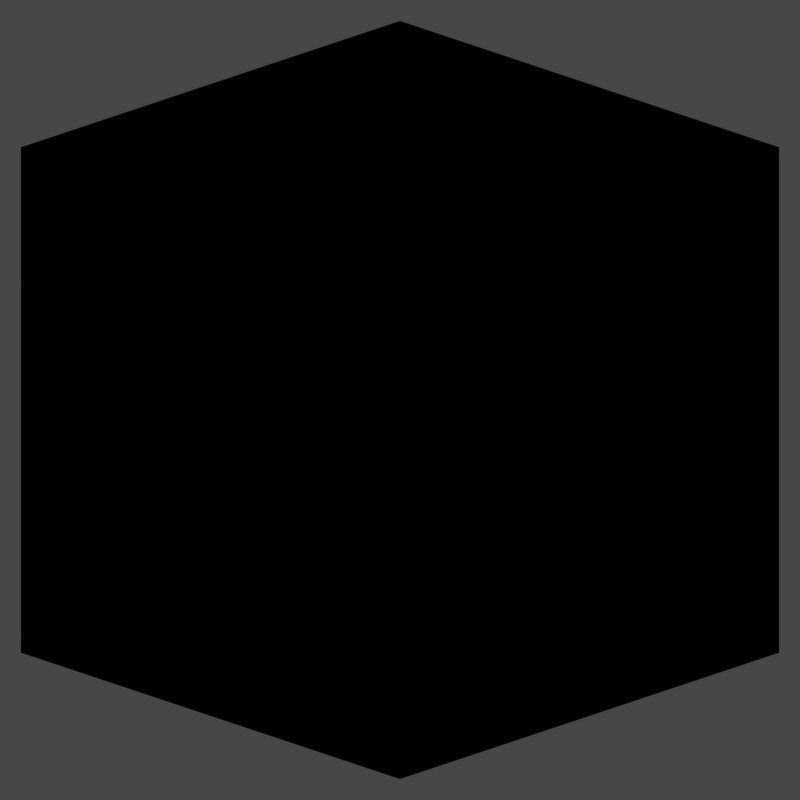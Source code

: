 # Source: kube.blend  (saved by Blender 3.2.14; exported with 4.5.12 LTS)
import bpy
from mathutils import Matrix  # noqa: F401  (used for matrix-valued properties, if any)

bpy.ops.wm.read_factory_settings(use_empty=True)
scene = bpy.context.scene
scene.name = 'Scene'

# ---- collections
col_collection = bpy.data.collections.new('Collection'); scene.collection.children.link(col_collection)
col_lights = bpy.data.collections.new('LIGHTS'); col_collection.children.link(col_lights)
col_lights.hide_render = True

# ---- images (referenced by path relative to the original .blend; pixels are not part of the script)
import os
ASSET_DIR = os.environ.get("B2B_ASSET_DIR", "")  # directory of the original .blend (textures are referenced by path, not embedded)
HERE = os.path.dirname(os.path.abspath(__file__))  # packed textures are extracted next to this script under _unpacked/

def load_image(name, relpath, width, height, colorspace="sRGB"):
    """Load a texture the original file referenced (path relative to the .blend, or extracted next to this script)."""
    p = next((c for c in (os.path.join(HERE, relpath), os.path.join(ASSET_DIR, relpath)) if relpath and os.path.exists(c)), "")
    if p:
        img = bpy.data.images.load(p, check_existing=True)
        img.name = name
    else:  # same state as the original file: an image datablock whose file is absent (Cycles renders it pink)
        img = bpy.data.images.new(name, width, height)
        img.source = "FILE"
        img.filepath = "//" + (relpath or name)
    img.colorspace_settings.name = colorspace
    return img
img_kube_color = load_image('Kube-Color', '_unpacked/Kube-Color.df14b4af.png', 1024, 1024, 'sRGB')

# ---- materials (node trees are filled in below, after node groups)
mat_edge = bpy.data.materials.new('Edge')
mat_edge.use_transparent_shadow = False
mat_material = bpy.data.materials.new('Material')
mat_material.alpha_threshold = 0.0
mat_material.use_transparent_shadow = False
mat_material.line_color = (0.0, 0.0, 0.0, 1.0)

# ---- material node trees
mat_edge.use_nodes = True; mat_edge.node_tree.nodes.clear()
_N = mat_edge.node_tree.nodes; _L = mat_edge.node_tree.links
n0 = _N.new('ShaderNodeBsdfPrincipled'); n0.name = 'Principled BSDF'; n0.location = (10, 300)
n0.distribution = 'GGX'
n0.subsurface_method = 'RANDOM_WALK_SKIN'
n0.inputs[0].default_value = (0.0, 0.0, 0.0, 1.0)
n0.inputs[2].default_value = 0.0
n0.inputs[3].default_value = 1.45
n0.inputs[11].default_value = 1.01
n0.inputs[13].default_value = 0.0
n0.inputs[27].default_value = (0.0, 0.0, 0.0, 1.0)
n0.inputs[28].default_value = 1.0
n1 = _N.new('ShaderNodeOutputMaterial'); n1.name = 'Material Output'; n1.location = (300, 300)
_L.new(n0.outputs[0], n1.inputs[0])
n1.is_active_output = True
mat_material.use_nodes = True; mat_material.node_tree.nodes.clear()
_N = mat_material.node_tree.nodes; _L = mat_material.node_tree.links
n0 = _N.new('ShaderNodeOutputMaterial'); n0.name = 'Material Output'; n0.location = (300, 300)
n1 = _N.new('ShaderNodeBsdfPrincipled'); n1.name = 'Principled BSDF'; n1.location = (10, 300)
n1.distribution = 'GGX'
n1.subsurface_method = 'RANDOM_WALK_SKIN'
n1.inputs[2].default_value = 0.2
n1.inputs[3].default_value = 1.4
n1.inputs[11].default_value = 1.01
n1.inputs[13].default_value = 0.0
n1.inputs[19].default_value = 0.01989
n1.inputs[20].default_value = 0.3505
n1.inputs[24].default_value = 0.1314
n1.inputs[27].default_value = (0.0, 0.0, 0.0, 1.0)
n1.inputs[28].default_value = 1.0
n2 = _N.new('ShaderNodeTexImage'); n2.name = 'Image Texture'; n2.location = (-280, 260)
n2.image = img_kube_color
_L.new(n1.outputs[0], n0.inputs[0])
_L.new(n2.outputs[0], n1.inputs[0])
n0.is_active_output = True

# ---- world
world_world = bpy.data.worlds.new('World'); scene.world = world_world
world_world.use_nodes = True; world_world.node_tree.nodes.clear()
_N = world_world.node_tree.nodes; _L = world_world.node_tree.links
n0 = _N.new('ShaderNodeOutputWorld'); n0.name = 'World Output'; n0.location = (300, 300)
n1 = _N.new('ShaderNodeBackground'); n1.name = 'Background'; n1.location = (10, 300)
n1.inputs[0].default_value = (0.05088, 0.05088, 0.05088, 1.0)
_L.new(n1.outputs[0], n0.inputs[0])
n0.is_active_output = True
world_world.color = (0.05088, 0.05088, 0.05088)
world_world.use_sun_shadow = False
world_world.sun_shadow_jitter_overblur = 0.0

# ---- cameras
cam_camera = bpy.data.cameras.new('Camera')
cam_camera.type = 'ORTHO'
cam_camera.clip_end = 100.0
cam_camera.ortho_scale = 3.07
cam_camera_001 = bpy.data.cameras.new('Camera.001')
cam_camera_001.clip_end = 100.0
cam_camera_001.ortho_scale = 7.314

# ---- lights
light_sun = bpy.data.lights.new('Sun', 'SUN')
light_sun.transmission_factor = 0.0
light_sun.angle = 0.0
light_sun.energy = 6.0
light_sun.shadow_soft_size = 0.125
light_light = bpy.data.lights.new('Light', 'AREA')
light_light.transmission_factor = 0.0
light_light.energy = 785.4
light_light.shadow_soft_size = 0.1
light_light.shadow_maximum_resolution = 0.006
light_light.use_absolute_resolution = True
light_light.shape = 'RECTANGLE'
light_light.size = 0.1
light_light.size_y = 0.1
light_light_001 = bpy.data.lights.new('Light.001', 'POINT')
light_light_001.transmission_factor = 0.0
light_light_001.energy = 1000.0
light_light_001.shadow_soft_size = 0.1
light_light_001.shadow_maximum_resolution = 0.006
light_light_001.use_absolute_resolution = True
light_light_002 = bpy.data.lights.new('Light.002', 'POINT')
light_light_002.transmission_factor = 0.0
light_light_002.energy = 1000.0
light_light_002.shadow_soft_size = 0.1
light_light_002.shadow_maximum_resolution = 0.006
light_light_002.use_absolute_resolution = True
light_light_003 = bpy.data.lights.new('Light.003', 'POINT')
light_light_003.transmission_factor = 0.0
light_light_003.energy = 1000.0
light_light_003.shadow_soft_size = 0.1
light_light_003.shadow_maximum_resolution = 0.006
light_light_003.use_absolute_resolution = True
light_light_004 = bpy.data.lights.new('Light.004', 'POINT')
light_light_004.transmission_factor = 0.0
light_light_004.energy = 1000.0
light_light_004.shadow_soft_size = 0.1
light_light_004.shadow_maximum_resolution = 0.006
light_light_004.use_absolute_resolution = True
light_light_005 = bpy.data.lights.new('Light.005', 'POINT')
light_light_005.transmission_factor = 0.0
light_light_005.energy = 1000.0
light_light_005.shadow_soft_size = 0.1
light_light_005.shadow_maximum_resolution = 0.006
light_light_005.use_absolute_resolution = True

# ---- meshes
me_cube_002 = bpy.data.meshes.new('Cube.002')
me_cube_002.from_pydata([(-1.0, -1.0, -1.0), (-1.0, -1.0, 1.0), (-1.0, 1.0, -1.0), (-1.0, 1.0, 1.0), (1.0, -1.0, -1.0), (1.0, -1.0, 1.0), (1.0, 1.0, -1.0), (1.0, 1.0, 1.0)], [], [(0, 1, 3, 2), (2, 3, 7, 6), (6, 7, 5, 4), (4, 5, 1, 0), (2, 6, 4, 0), (7, 3, 1, 5)])
_uv = me_cube_002.uv_layers.new(name='UVMap')
_uv.uv.foreach_set('vector', [0.375, 0.0, 0.625, 0.0, 0.625, 0.25, 0.375, 0.25, 0.375, 0.25, 0.625, 0.25, 0.625, 0.5, 0.375, 0.5, 0.375, 0.5, 0.625, 0.5, 0.625, 0.75, 0.375, 0.75, 0.375, 0.75, 0.625, 0.75, 0.625, 1.0, 0.375, 1.0, 0.125, 0.5, 0.375, 0.5, 0.375, 0.75, 0.125, 0.75, 0.625, 0.5, 0.875, 0.5, 0.875, 0.75, 0.625, 0.75])
me_cube_002.materials.append(mat_edge)
me_cube_002.update()
me_cube = bpy.data.meshes.new('Cube')
me_cube.from_pydata([(1.0, 1.0, 1.0), (1.0, 1.0, -1.0), (1.0, -1.0, 1.0), (1.0, -1.0, -1.0), (-1.0, 1.0, 1.0), (-1.0, 1.0, -1.0), (-1.0, -1.0, 1.0), (-1.0, -1.0, -1.0), (-1.0, -1.0, -1.0), (-1.0, -1.0, 1.0), (-1.0, 1.0, -1.0), (-1.0, 1.0, 1.0), (1.0, -1.0, -1.0), (1.0, -1.0, 1.0), (1.0, 1.0, -1.0), (1.0, 1.0, 1.0), (-1.0, -1.0, -1.0), (-1.0, -1.0, 1.0), (-1.0, 1.0, -1.0), (-1.0, 1.0, 1.0), (1.0, -1.0, -1.0), (1.0, -1.0, 1.0), (1.0, 1.0, -1.0), (1.0, 1.0, 1.0)], [], [(0, 4, 6, 2), (3, 2, 6, 7), (7, 6, 4, 5), (5, 1, 3, 7), (1, 0, 2, 3), (5, 4, 0, 1), (8, 9, 11, 10), (10, 11, 15, 14), (14, 15, 13, 12), (12, 13, 9, 8), (10, 14, 12, 8), (15, 11, 9, 13), (16, 17, 19, 18), (18, 19, 23, 22), (22, 23, 21, 20), (20, 21, 17, 16), (18, 22, 20, 16), (23, 19, 17, 21)])
_uv = me_cube.uv_layers.new(name='UVMap')
_uv.uv.foreach_set('vector', [0.625, 0.5, 0.875, 0.5, 0.875, 0.75, 0.625, 0.75, 0.375, 0.75, 0.625, 0.75, 0.625, 1.0, 0.375, 1.0, 0.375, 0.0, 0.625, 0.0, 0.625, 0.25, 0.375, 0.25, 0.125, 0.5, 0.375, 0.5, 0.375, 0.75, 0.125, 0.75, 0.375, 0.5, 0.625, 0.5, 0.625, 0.75, 0.375, 0.75, 0.375, 0.25, 0.625, 0.25, 0.625, 0.5, 0.375, 0.5, 0.375, 0.0, 0.625, 0.0, 0.625, 0.25, 0.375, 0.25, 0.375, 0.25, 0.625, 0.25, 0.625, 0.5, 0.375, 0.5, 0.375, 0.5, 0.625, 0.5, 0.625, 0.75, 0.375, 0.75, 0.375, 0.75, 0.625, 0.75, 0.625, 1.0, 0.375, 1.0, 0.125, 0.5, 0.375, 0.5, 0.375, 0.75, 0.125, 0.75, 0.625, 0.5, 0.875, 0.5, 0.875, 0.75, 0.625, 0.75, 0.375, 0.0, 0.625, 0.0, 0.625, 0.25, 0.375, 0.25, 0.375, 0.25, 0.625, 0.25, 0.625, 0.5, 0.375, 0.5, 0.375, 0.5, 0.625, 0.5, 0.625, 0.75, 0.375, 0.75, 0.375, 0.75, 0.625, 0.75, 0.625, 1.0, 0.375, 1.0, 0.125, 0.5, 0.375, 0.5, 0.375, 0.75, 0.125, 0.75, 0.625, 0.5, 0.875, 0.5, 0.875, 0.75, 0.625, 0.75])
me_cube.materials.append(mat_material)
me_cube.use_mirror_vertex_groups = False
me_cube.use_paint_bone_selection = False
me_cube.use_paint_mask = True
me_cube.update()
me_cube_001 = bpy.data.meshes.new('Cube.001')
me_cube_001.from_pydata([(-1.0, -1.0, -1.0), (-1.0, -1.0, 1.0), (-1.0, 1.0, -1.0), (-1.0, 1.0, 1.0), (1.0, -1.0, -1.0), (1.0, -1.0, 1.0), (1.0, 1.0, -1.0), (1.0, 1.0, 1.0)], [], [(0, 1, 3, 2), (2, 3, 7, 6), (6, 7, 5, 4), (4, 5, 1, 0), (2, 6, 4, 0), (7, 3, 1, 5)])
_uv = me_cube_001.uv_layers.new(name='UVMap')
_uv.uv.foreach_set('vector', [0.375, 0.0, 0.625, 0.0, 0.625, 0.25, 0.375, 0.25, 0.375, 0.25, 0.625, 0.25, 0.625, 0.5, 0.375, 0.5, 0.375, 0.5, 0.625, 0.5, 0.625, 0.75, 0.375, 0.75, 0.375, 0.75, 0.625, 0.75, 0.625, 1.0, 0.375, 1.0, 0.125, 0.5, 0.375, 0.5, 0.375, 0.75, 0.125, 0.75, 0.625, 0.5, 0.875, 0.5, 0.875, 0.75, 0.625, 0.75])
me_cube_001.update()
me_cube_003 = bpy.data.meshes.new('Cube.003')
me_cube_003.from_pydata([(-1.0, -1.0, -1.0), (-1.0, -1.0, 1.0), (-1.0, 1.0, -1.0), (-1.0, 1.0, 1.0), (1.0, -1.0, -1.0), (1.0, -1.0, 1.0), (1.0, 1.0, -1.0), (1.0, 1.0, 1.0)], [], [(0, 1, 3, 2), (2, 3, 7, 6), (6, 7, 5, 4), (4, 5, 1, 0), (2, 6, 4, 0), (7, 3, 1, 5)])
_uv = me_cube_003.uv_layers.new(name='UVMap')
_uv.uv.foreach_set('vector', [0.375, 0.0, 0.625, 0.0, 0.625, 0.25, 0.375, 0.25, 0.375, 0.25, 0.625, 0.25, 0.625, 0.5, 0.375, 0.5, 0.375, 0.5, 0.625, 0.5, 0.625, 0.75, 0.375, 0.75, 0.375, 0.75, 0.625, 0.75, 0.625, 1.0, 0.375, 1.0, 0.125, 0.5, 0.375, 0.5, 0.375, 0.75, 0.125, 0.75, 0.625, 0.5, 0.875, 0.5, 0.875, 0.75, 0.625, 0.75])
me_cube_003.update()

# ---- objects
ob_cube_frame = bpy.data.objects.new('Cube(frame)', me_cube_002)
ob_cube = bpy.data.objects.new('Cube', me_cube)
ob_camera = bpy.data.objects.new('Camera', cam_camera)
ob_lookattarget = bpy.data.objects.new('LookAtTarget', me_cube_001)
ob_sun = bpy.data.objects.new('Sun', light_sun)
ob_lookattarget_001 = bpy.data.objects.new('LookAtTarget.001', me_cube_003)
ob_camera_001 = bpy.data.objects.new('Camera.001', cam_camera_001)
ob_light = bpy.data.objects.new('Light', light_light)
ob_light_001 = bpy.data.objects.new('Light.001', light_light_001)
ob_light_002 = bpy.data.objects.new('Light.002', light_light_002)
ob_light_003 = bpy.data.objects.new('Light.003', light_light_003)
ob_light_004 = bpy.data.objects.new('Light.004', light_light_004)
ob_light_005 = bpy.data.objects.new('Light.005', light_light_005)

# ---- transforms, parenting, visibility, modifiers, constraints
ob_cube_frame.location = (0.0, 0.0, 0.0)
_m = ob_cube_frame.modifiers.new('Wireframe', 'WIREFRAME')
_m.thickness = 0.1
ob_cube.location = (0.0, 0.0, 0.0)
ob_cube.lock_rotations_4d = False
ob_cube.empty_display_type = 'ARROWS'
ob_cube.lineart.crease_threshold = 0.0
_m = ob_cube.modifiers.new('Bevel', 'BEVEL')
_m.show_render = False
_m.width = 0.0
_m.width_pct = 0.0
_m.segments = 64
ob_camera.location = (5.0, 5.0, 2.5)
ob_camera.rotation_euler = (1.109, 0.0, 0.8149)
ob_camera.lock_rotations_4d = False
ob_camera.empty_display_type = 'ARROWS'
ob_camera.color = (0.0, 0.0, 0.0, 0.0)
ob_camera.display_type = 'WIRE'
ob_camera.lineart.crease_threshold = 0.0
_c = ob_camera.constraints.new('TRACK_TO'); _c.name = 'Track To'
_c.target = ob_lookattarget
ob_lookattarget.location = (0.0, 0.0, 0.0)
ob_lookattarget.scale = (0.1, 0.1, 0.1)
ob_lookattarget.hide_render = True
ob_sun.location = (0.0, 0.0, 4.0)
ob_sun.rotation_euler = (-0.3491, 0.6981, 0.0)
ob_lookattarget_001.location = (0.0, -0.2, -0.2211)
ob_lookattarget_001.scale = (0.1, 0.1, 0.1)
ob_lookattarget_001.hide_render = True
ob_camera_001.location = (4.34, 1.52, 1.78)
ob_camera_001.rotation_euler = (1.109, 0.0, 0.8149)
ob_camera_001.lock_rotations_4d = False
ob_camera_001.empty_display_type = 'ARROWS'
ob_camera_001.color = (0.0, 0.0, 0.0, 0.0)
ob_camera_001.hide_render = True
ob_camera_001.display_type = 'WIRE'
ob_camera_001.lineart.crease_threshold = 0.0
_c = ob_camera_001.constraints.new('TRACK_TO'); _c.name = 'Track To'
_c.target = ob_lookattarget_001
ob_light.location = (0.0, -5.0, 0.0)
ob_light.rotation_euler = (1.571, 0.0, 0.0)
ob_light.lock_rotations_4d = False
ob_light.empty_display_type = 'ARROWS'
ob_light.color = (0.0, 0.0, 0.0, 0.0)
ob_light.lineart.crease_threshold = 0.0
ob_light_001.location = (0.0, 0.0, -5.0)
ob_light_001.lock_rotations_4d = False
ob_light_001.empty_display_type = 'ARROWS'
ob_light_001.color = (0.0, 0.0, 0.0, 0.0)
ob_light_001.lineart.crease_threshold = 0.0
ob_light_002.location = (-5.0, 0.0, 0.0)
ob_light_002.lock_rotations_4d = False
ob_light_002.empty_display_type = 'ARROWS'
ob_light_002.color = (0.0, 0.0, 0.0, 0.0)
ob_light_002.lineart.crease_threshold = 0.0
ob_light_003.location = (0.0, 5.0, 0.0)
ob_light_003.lock_rotations_4d = False
ob_light_003.empty_display_type = 'ARROWS'
ob_light_003.color = (0.0, 0.0, 0.0, 0.0)
ob_light_003.lineart.crease_threshold = 0.0
ob_light_004.location = (5.0, 0.0, 0.0)
ob_light_004.lock_rotations_4d = False
ob_light_004.empty_display_type = 'ARROWS'
ob_light_004.color = (0.0, 0.0, 0.0, 0.0)
ob_light_004.lineart.crease_threshold = 0.0
ob_light_005.location = (0.0, 0.0, 5.0)
ob_light_005.lock_rotations_4d = False
ob_light_005.empty_display_type = 'ARROWS'
ob_light_005.color = (0.0, 0.0, 0.0, 0.0)
ob_light_005.lineart.crease_threshold = 0.0

# ---- collection membership
scene.collection.objects.link(ob_cube_frame)
col_collection.objects.link(ob_cube)
col_collection.objects.link(ob_camera)
col_collection.objects.link(ob_lookattarget)
col_collection.objects.link(ob_sun)
col_collection.objects.link(ob_lookattarget_001)
col_collection.objects.link(ob_camera_001)
col_lights.objects.link(ob_light)
col_lights.objects.link(ob_light_001)
col_lights.objects.link(ob_light_002)
col_lights.objects.link(ob_light_003)
col_lights.objects.link(ob_light_004)
col_lights.objects.link(ob_light_005)
def _layer_coll(name, lc=None):
    lc = lc or bpy.context.view_layer.layer_collection
    for c in lc.children:
        if c.name == name: return c
        r = _layer_coll(name, c)
        if r: return r
_layer_coll('LIGHTS').exclude = True

# ---- scene / render settings (as saved in the file)
scene.camera = ob_camera
scene.frame_start = 1; scene.frame_end = 250; scene.frame_set(1)
scene.render.engine = 'BLENDER_EEVEE_NEXT'
scene.render.resolution_x = 2048
scene.render.resolution_y = 2048
scene.render.film_transparent = True
scene.render.line_thickness = 10.0
scene.cycles.sampling_pattern = 'TABULATED_SOBOL'
scene.cycles.use_light_tree = False
scene.view_settings.view_transform = 'Filmic'
bpy.context.view_layer.update()
